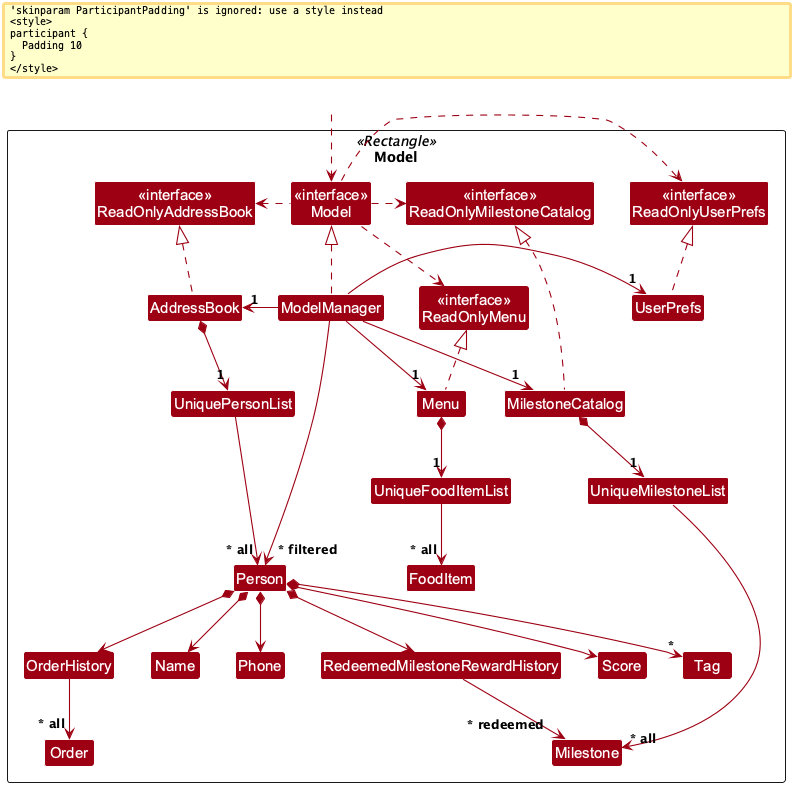

The diagram above was rendered by PlantUML. Its source (embedded in the PNG):
@startuml
!include style.puml
skinparam arrowThickness 1.1
skinparam arrowColor MODEL_COLOR
skinparam classBackgroundColor MODEL_COLOR

Package Model as ModelPackage <<Rectangle>>{
Class "<<interface>>\nReadOnlyAddressBook" as ReadOnlyAddressBook
Class "<<interface>>\nReadOnlyUserPrefs" as ReadOnlyUserPrefs
Class "<<interface>>\nReadOnlyMenu" as ReadOnlyMenu
Class "<<interface>>\nReadOnlyMilestoneCatalog" as ReadOnlyMilestoneCatalog
Class "<<interface>>\nModel" as Model
Class AddressBook
Class ModelManager
Class UserPrefs
Class Menu
Class FoodItem
Class UniqueFoodItemList
Class MilestoneCatalog
Class Milestone
Class UniqueMilestoneList

Class UniquePersonList
Class Person
Class Name
Class Phone
Class Score
Class Tag
Class OrderHistory
Class Order
Class RedeemedMilestoneRewardHistory

Class I #FFFFFF
}

Class HiddenOutside #FFFFFF
HiddenOutside ..> Model

AddressBook .up.|> ReadOnlyAddressBook

ModelManager .up.|> Model
Model .right.> ReadOnlyUserPrefs
Model .left.> ReadOnlyAddressBook
Model .right.> ReadOnlyMenu
Model .right.> ReadOnlyMilestoneCatalog
ModelManager -left-> "1" AddressBook
ModelManager -right-> "1" UserPrefs
ModelManager -down-> "1" Menu
ModelManager -down-> "1" MilestoneCatalog
UserPrefs .up.|> ReadOnlyUserPrefs
Menu .up.|> ReadOnlyMenu
MilestoneCatalog .up.|> ReadOnlyMilestoneCatalog

AddressBook *--> "1" UniquePersonList
UniquePersonList --> "~* all" Person
Person *--> Name
Person *--> Phone
Person *--> Score
Person *--> "*" Tag
Person *--> OrderHistory
OrderHistory --> "~* all" Order
Person *--> RedeemedMilestoneRewardHistory
RedeemedMilestoneRewardHistory --> "~* redeemed" Milestone

Menu *--> "1" UniqueFoodItemList
UniqueFoodItemList --> "~* all" FoodItem

MilestoneCatalog *--> "1" UniqueMilestoneList
UniqueMilestoneList --> "~* all" Milestone

Person -[hidden]up--> I
UniquePersonList -[hidden]right-> I

Name -[hidden]right-> Phone

ModelManager --> "~* filtered" Person
@enduml